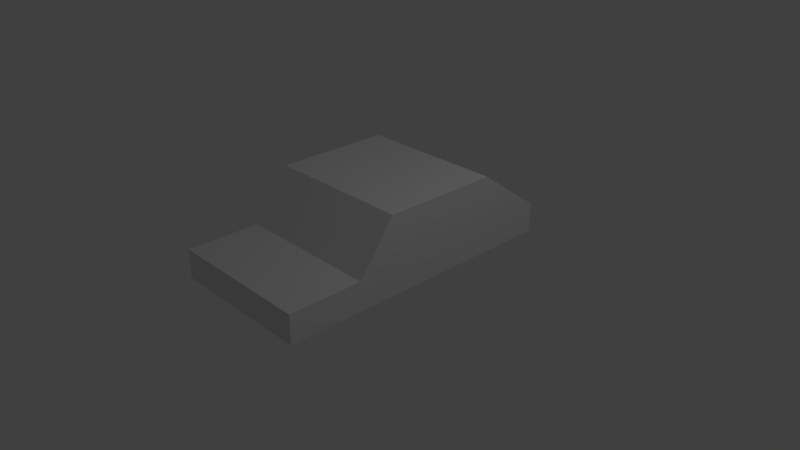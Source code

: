 # Source: car.blend  (saved by Blender 2.78.0; exported with 4.5.12 LTS)
import bpy
from mathutils import Matrix  # noqa: F401  (used for matrix-valued properties, if any)

bpy.ops.wm.read_factory_settings(use_empty=True)
scene = bpy.context.scene
scene.name = 'Scene'

# ---- collections
col_collection_1 = bpy.data.collections.new('Collection 1'); scene.collection.children.link(col_collection_1)

# ---- materials (node trees are filled in below, after node groups)
mat_material = bpy.data.materials.new('Material')
mat_material.alpha_threshold = 0.0
mat_material.use_transparent_shadow = False
mat_material.roughness = 0.5
mat_material.line_color = (0.0, 0.0, 0.0, 1.0)

# ---- material node trees

# ---- world
world_world = bpy.data.worlds.new('World'); scene.world = world_world
world_world.color = (0.05088, 0.05088, 0.05088)
world_world.use_sun_shadow = False
world_world.sun_shadow_jitter_overblur = 0.0
world_world.cycles.sampling_method = 'MANUAL'

# ---- cameras
cam_camera = bpy.data.cameras.new('Camera')
cam_camera.clip_end = 100.0
cam_camera.lens = 35.0
cam_camera.sensor_width = 32.0
cam_camera.sensor_height = 18.0
cam_camera.ortho_scale = 7.314
cam_camera.dof.focus_distance = 0.0
cam_camera.dof.aperture_fstop = 128.0

# ---- lights
light_lamp = bpy.data.lights.new('Lamp', 'POINT')
light_lamp.transmission_factor = 0.0
light_lamp.cutoff_distance = 30.0
light_lamp.energy = 100.0
light_lamp.shadow_buffer_clip_start = 1.001
light_lamp.shadow_soft_size = 0.1
light_lamp.shadow_maximum_resolution = 0.006
light_lamp.use_absolute_resolution = True

# ---- meshes
me_cube = bpy.data.meshes.new('Cube')
me_cube.from_pydata([(1.0, 1.0, -1.0), (1.0, -1.0, -1.0), (-1.0, -1.0, -1.0), (-1.0, 1.0, -1.0), (1.0, 1.0, -0.6067), (1.0, -1.0, -0.6067), (-1.0, -1.0, -0.6067), (-1.0, 1.0, -0.6067), (1.0, -0.2549, -1.0), (-1.0, -0.2549, -1.0), (1.0, -0.2549, 0.06078), (-1.0, -0.2549, 0.06078), (-1.0, 0.5376, -1.0), (-1.0, 0.5376, 0.06078), (1.0, 0.5376, -1.0), (1.0, 0.5376, 0.06078), (1.0, -0.5027, -1.0), (1.0, -0.5027, -0.6067), (-1.0, -0.5027, -1.0), (-1.0, -0.5027, -0.6067)], [], [(16, 1, 2, 18), (17, 19, 6, 5), (16, 17, 5, 1), (1, 5, 6, 2), (12, 13, 7, 3), (4, 0, 3, 7), (18, 19, 11, 9), (14, 15, 10, 8), (15, 13, 11, 10), (14, 8, 9, 12), (0, 14, 12, 3), (4, 7, 13, 15), (0, 4, 15, 14), (9, 11, 13, 12), (2, 6, 19, 18), (8, 10, 17, 16), (10, 11, 19, 17), (8, 16, 18, 9)])
me_cube.materials.append(mat_material)
me_cube.use_remesh_preserve_volume = False
me_cube.use_remesh_preserve_attributes = False
me_cube.use_mirror_vertex_groups = False
me_cube.update()

# ---- objects
ob_cube = bpy.data.objects.new('Cube', me_cube)
ob_lamp = bpy.data.objects.new('Lamp', light_lamp)
ob_camera = bpy.data.objects.new('Camera', cam_camera)

# ---- transforms, parenting, visibility, modifiers, constraints
ob_cube.location = (0.0, 0.0, 1.013)
ob_cube.scale = (1.0, 2.0, 1.0)
ob_cube.lock_rotations_4d = False
ob_cube.empty_display_type = 'ARROWS'
ob_cube.lineart.crease_threshold = 0.0
ob_lamp.location = (4.076, 1.005, 5.904)
ob_lamp.rotation_euler = (0.6503, 0.05522, 1.866)
ob_lamp.lock_rotations_4d = False
ob_lamp.empty_display_type = 'ARROWS'
ob_lamp.color = (0.0, 0.0, 0.0, 0.0)
ob_lamp.lineart.crease_threshold = 0.0
ob_camera.location = (7.481, -6.508, 5.344)
ob_camera.rotation_euler = (1.109, 0.0, 0.8149)
ob_camera.lock_rotations_4d = False
ob_camera.empty_display_type = 'ARROWS'
ob_camera.color = (0.0, 0.0, 0.0, 0.0)
ob_camera.display_type = 'WIRE'
ob_camera.lineart.crease_threshold = 0.0

# ---- collection membership
col_collection_1.objects.link(ob_cube)
col_collection_1.objects.link(ob_lamp)
col_collection_1.objects.link(ob_camera)

# ---- scene / render settings (as saved in the file)
scene.camera = ob_camera
scene.frame_start = 1; scene.frame_end = 250; scene.frame_set(1)
scene.render.engine = 'BLENDER_EEVEE_NEXT'
scene.render.resolution_percentage = 50
scene.render.dither_intensity = 0.0
scene.cycles.use_denoising = False
scene.cycles.samples = 128
scene.cycles.sampling_pattern = 'TABULATED_SOBOL'
scene.cycles.light_sampling_threshold = 0.0
scene.cycles.use_adaptive_sampling = False
scene.cycles.use_light_tree = False
scene.cycles.blur_glossy = 0.0
scene.cycles.sample_clamp_indirect = 0.0
scene.view_settings.view_transform = 'Standard'
bpy.context.view_layer.update()
